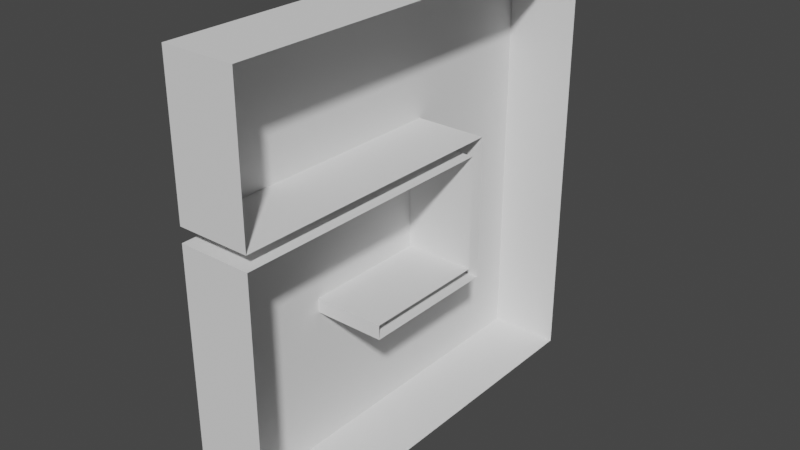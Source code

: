 # Source: icono.blend  (saved by Blender 3.5.10; exported with 4.5.12 LTS)
import bpy
from mathutils import Matrix  # noqa: F401  (used for matrix-valued properties, if any)

bpy.ops.wm.read_factory_settings(use_empty=True)
scene = bpy.context.scene
scene.name = 'Scene'

# ---- collections
col_collection = bpy.data.collections.new('Collection'); scene.collection.children.link(col_collection)

# ---- world
world_world = bpy.data.worlds.new('World'); scene.world = world_world
world_world.use_nodes = True; world_world.node_tree.nodes.clear()
_N = world_world.node_tree.nodes; _L = world_world.node_tree.links
n0 = _N.new('ShaderNodeOutputWorld'); n0.name = 'World Output'; n0.location = (300, 300)
n1 = _N.new('ShaderNodeBackground'); n1.name = 'Background'; n1.location = (10, 300)
n1.inputs[0].default_value = (0.05088, 0.05088, 0.05088, 1.0)
_L.new(n1.outputs[0], n0.inputs[0])
n0.is_active_output = True
world_world.color = (0.05088, 0.05088, 0.05088)
world_world.use_sun_shadow = False
world_world.sun_shadow_jitter_overblur = 0.0

# ---- meshes
me_cube_001 = bpy.data.meshes.new('Cube.001')
me_cube_001.from_pydata([(-1.0, -0.9845, -3.0), (-1.0, -0.9845, 3.0), (-1.0, 1.015, -3.0), (-1.0, 1.015, 3.0), (1.0, -0.9845, -3.0), (1.0, -0.9845, 3.0), (1.0, 1.015, -3.0), (1.0, 1.015, 3.0), (-1.0, -0.9845, 0.8), (-1.0, -0.3147, -0.8), (-1.0, -0.9845, 1.0), (-1.0, 0.2853, 1.0), (-1.0, -0.3147, -1.0), (-1.0, 0.2853, 0.8), (-1.0, 0.2853, -1.0), (-1.0, 0.2853, -0.8), (-1.0, 0.3488, -1.0), (-1.0, 0.3488, 0.8), (-1.0, 0.3488, 1.0), (-1.0, 0.3488, -0.8), (1.0, 0.2853, -0.8), (1.0, 0.2853, 0.8), (1.0, 0.2853, 1.0), (1.0, 0.3488, -1.0), (1.0, 0.3488, 0.8), (1.0, 0.3488, 1.0), (1.0, 0.3488, -0.8), (1.0, -0.9845, 0.8), (1.0, -0.3147, -1.0), (1.0, -0.9845, 1.0), (1.0, -0.3147, -0.8), (1.0, 0.2853, -1.0)], [], [(9, 12, 14, 16, 19, 17, 18, 11, 10, 1, 3, 2, 0, 8, 13, 15), (2, 3, 7, 6), (29, 5, 1, 10), (8, 0, 4, 27), (2, 6, 4, 0), (7, 3, 1, 5), (18, 17, 24, 25), (23, 16, 14, 31), (18, 25, 22, 11), (15, 20, 30, 9), (19, 16, 23, 26), (20, 15, 13, 21), (17, 19, 26, 24), (27, 21, 13, 8), (10, 11, 22, 29), (9, 30, 28, 12), (14, 12, 28, 31)])
_uv = me_cube_001.uv_layers.new(name='UVMap')
_uv.uv.foreach_set('vector', [0.4667, 0.08372, 0.4583, 0.08372, 0.4583, 0.1587, 0.4583, 0.1667, 0.4667, 0.1667, 0.5333, 0.1667, 0.5417, 0.1667, 0.5417, 0.1587, 0.5417, 0.0, 0.625, 0.0, 0.625, 0.25, 0.375, 0.25, 0.375, 0.0, 0.5333, 0.0, 0.5333, 0.1587, 0.4667, 0.1587, 0.375, 0.25, 0.625, 0.25, 0.625, 0.5, 0.375, 0.5, 0.5417, 0.75, 0.625, 0.75, 0.625, 1.0, 0.5417, 1.0, 0.5333, 1.0, 0.375, 1.0, 0.375, 0.75, 0.5333, 0.75, 0.125, 0.5, 0.375, 0.5, 0.375, 0.75, 0.125, 0.75, 0.625, 0.5, 0.875, 0.5, 0.875, 0.75, 0.625, 0.75, 0.625, 0.2702, 0.5625, 0.2702, 0.5625, 0.4798, 0.625, 0.4798, 0.3548, 0.5, 0.1452, 0.5, 0.1452, 0.75, 0.3548, 0.75, 0.8548, 0.5, 0.6452, 0.5, 0.6452, 0.75, 0.8548, 0.75, 0.5, 0.9798, 0.5, 0.7702, 0.5, 0.7702, 0.5, 0.9798, 0.5, 0.2702, 0.375, 0.2702, 0.375, 0.4798, 0.5, 0.4798, 0.5, 0.7702, 0.5, 0.9798, 0.5625, 0.9798, 0.5625, 0.7702, 0.5625, 0.2702, 0.5, 0.2702, 0.5, 0.4798, 0.5625, 0.4798, 0.5625, 0.7702, 0.5625, 0.7702, 0.5625, 0.9798, 0.5625, 0.9798, 0.8548, 0.75, 0.8548, 0.75, 0.6452, 0.75, 0.6452, 0.75, 0.5, 0.9798, 0.5, 0.7702, 0.375, 0.7702, 0.375, 0.9798, 0.1452, 0.75, 0.1452, 0.75, 0.3548, 0.75, 0.3548, 0.75])
me_cube_001.update()

# ---- objects
ob_cube_001 = bpy.data.objects.new('Cube.001', me_cube_001)

# ---- transforms, parenting, visibility, modifiers, constraints
ob_cube_001.location = (0.0, 9.954, 2.0)
ob_cube_001.scale = (0.5, 3.0, 1.0)
_m = ob_cube_001.modifiers.new('Decimate', 'DECIMATE')
_m.ratio = 0.75

# ---- collection membership
col_collection.objects.link(ob_cube_001)

# ---- scene / render settings (as saved in the file)
scene.frame_start = 1; scene.frame_end = 250; scene.frame_set(1)
scene.render.engine = 'BLENDER_EEVEE_NEXT'
scene.cycles.sampling_pattern = 'TABULATED_SOBOL'
scene.view_settings.view_transform = 'Filmic'
bpy.context.view_layer.update()

# ---- added for rendering (the .blend has no active camera and no usable light): camera, sun
cam_auto = bpy.data.cameras.new('AutoCamera')
cam_auto.lens = 50.0
cam_auto.sensor_width = 36.0
cam_auto.clip_end = 1000.0
ob_auto_camera = bpy.data.objects.new('AutoCamera', cam_auto)
scene.collection.objects.link(ob_auto_camera)
ob_auto_camera.location = (7.90512, 0.513853, 8.3241)
ob_auto_camera.rotation_euler = (1.09748, -7.21219e-08, 0.694738)
scene.camera = ob_auto_camera
light_auto_sun = bpy.data.lights.new('AutoSun', 'SUN')
light_auto_sun.energy = 3.0
light_auto_sun.angle = 0.0523599
ob_auto_sun = bpy.data.objects.new('AutoSun', light_auto_sun)
scene.collection.objects.link(ob_auto_sun)
ob_auto_sun.rotation_euler = (0.872665, 0.174533, 0.523599)
bpy.context.view_layer.update()
